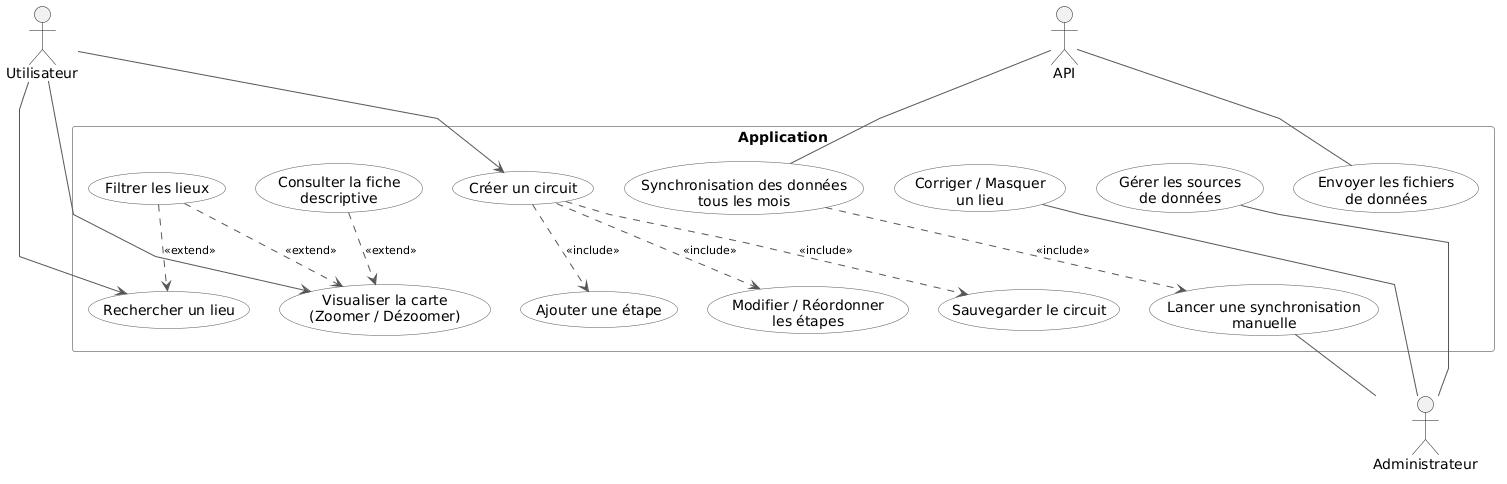

The diagram above was rendered by PlantUML. Its source (embedded in the PNG):
@startuml
top to bottom direction
skinparam shadowing false
skinparam linetype polyline
skinparam nodesep 30
skinparam ranksep 55
skinparam ArrowColor #555555
skinparam ArrowFontSize 11
skinparam usecase {
  BackgroundColor #FFFFFF
  BorderColor #555555
}
skinparam rectangle {
  BorderColor #999999
}

actor "Utilisateur" as User
actor "Administrateur" as Admin
actor "API" as API

rectangle "Application" {
  usecase "Créer un circuit" as UC1
  usecase "Ajouter une étape" as UC2
  usecase "Modifier / Réordonner\nles étapes" as UC3
  usecase "Sauvegarder le circuit" as UC4
  usecase "Rechercher un lieu" as UC5
  usecase "Filtrer les lieux" as UC6
  usecase "Visualiser la carte\n(Zoomer / Dézoomer)" as UC7
  usecase "Consulter la fiche\ndescriptive" as UC8
  usecase "Gérer les sources\nde données" as UC12
  usecase "Lancer une synchronisation\nmanuelle" as UC13
  usecase "Corriger / Masquer\nun lieu" as UC14
  usecase "Envoyer les fichiers\nde données" as UC15
  usecase "Synchronisation des données\ntous les mois" as UC16
}

User --> UC1
User --> UC5
User --> UC7

UC1 ..> UC2 : <<include>>
UC1 ..> UC3 : <<include>>
UC1 ..> UC4 : <<include>>

UC6 ..> UC5 : <<extend>>
UC6 ..> UC7 : <<extend>>
UC8 ..> UC7 : <<extend>>

UC16 ..> UC13 : <<include>>

API -- UC15
API -- UC16
UC12 -- Admin
UC13 -- Admin
UC14 -- Admin
@enduml